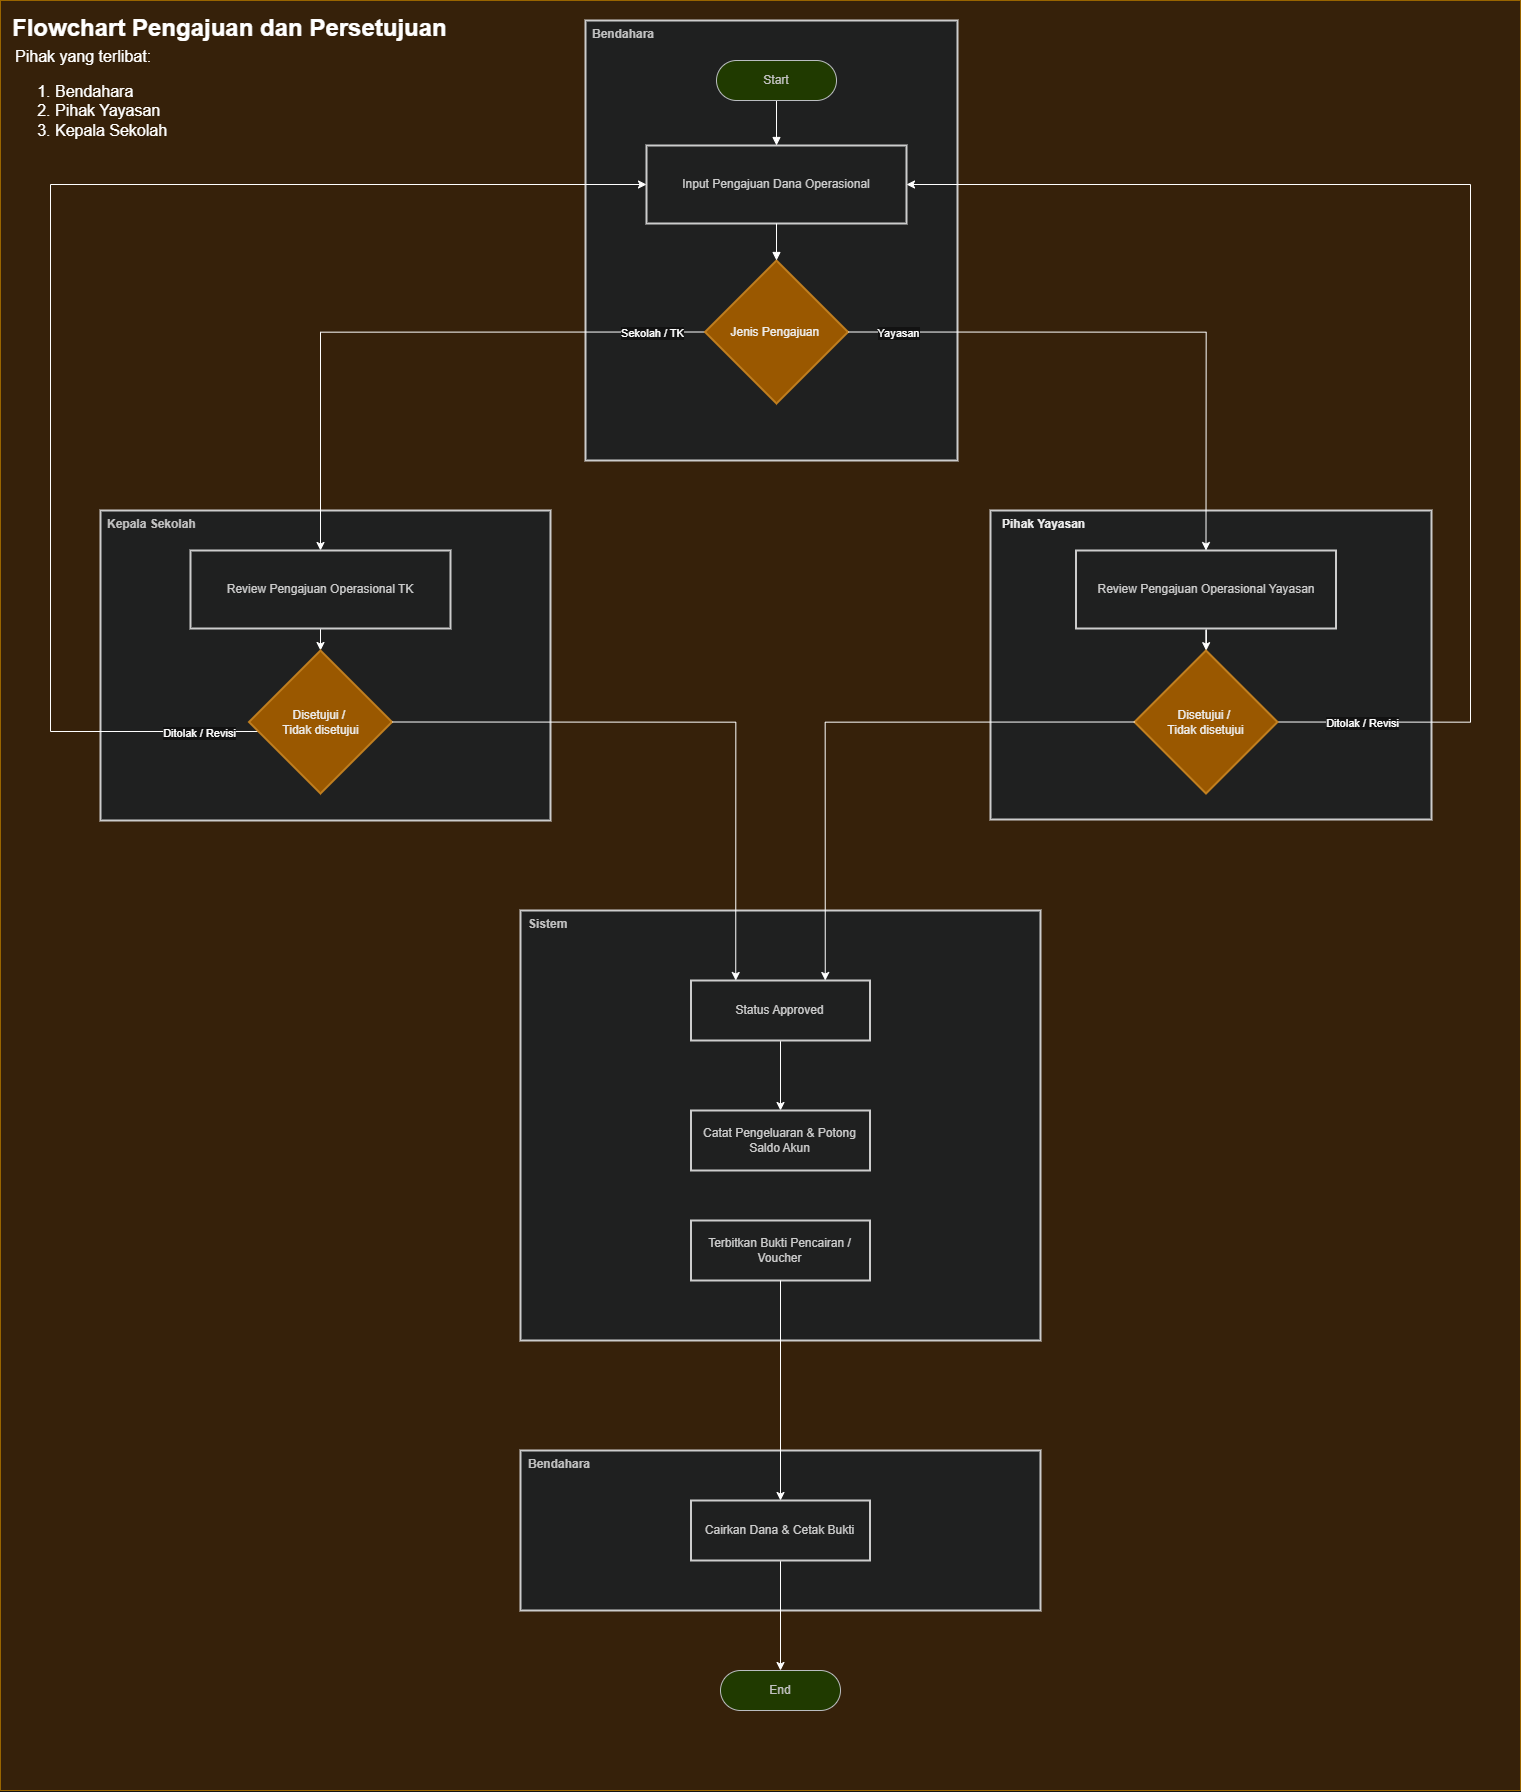

The diagram above was exported from draw.io. Its source (the exported page's mxGraphModel, read from the mxfile embedded in the PNG):
<mxGraphModel dx="4350" dy="2380" grid="1" gridSize="10" guides="1" tooltips="1" connect="1" arrows="1" fold="1" page="1" pageScale="1" pageWidth="827" pageHeight="1169" math="0" shadow="0">
  <root>
    <mxCell id="0" />
    <mxCell id="1" parent="0" />
    <mxCell id="ApPiVA5osojli9sCUm0Z-1" parent="1" style="rounded=0;whiteSpace=wrap;html=1;fillColor=#ffe6cc;strokeColor=#d79b00;movable=0;resizable=0;rotatable=0;deletable=0;editable=0;locked=1;connectable=0;" value="" vertex="1">
      <mxGeometry height="1790" width="1520" x="340" y="110" as="geometry" />
    </mxCell>
    <mxCell id="ApPiVA5osojli9sCUm0Z-4" parent="1" style="whiteSpace=wrap;strokeWidth=2;fillColor=light-dark(#eeeeee,#1f2020);strokeColor=light-dark(#999999,#cccccc);fontColor=light-dark(#333333,#cccccc);" value="" vertex="1">
      <mxGeometry height="310" width="450" x="440" y="620" as="geometry" />
    </mxCell>
    <mxCell id="ApPiVA5osojli9sCUm0Z-5" parent="1" style="whiteSpace=wrap;strokeWidth=2;fillColor=light-dark(#eeeeee,#1f2020);strokeColor=light-dark(#999999,#cccccc);fontColor=light-dark(#333333,#cccccc);" value="&#10;" vertex="1">
      <mxGeometry height="440" width="372" x="925" y="130" as="geometry" />
    </mxCell>
    <mxCell id="ApPiVA5osojli9sCUm0Z-6" parent="1" style="whiteSpace=wrap;strokeWidth=2;fillColor=light-dark(#eeeeee,#1f2020);strokeColor=light-dark(#999999,#cccccc);fontColor=light-dark(#333333,#cccccc);" value="Input Pengajuan Dana Operasional" vertex="1">
      <mxGeometry height="78" width="260" x="986" y="255" as="geometry" />
    </mxCell>
    <mxCell id="ApPiVA5osojli9sCUm0Z-44" edge="1" parent="1" source="ApPiVA5osojli9sCUm0Z-9" style="edgeStyle=orthogonalEdgeStyle;rounded=0;orthogonalLoop=1;jettySize=auto;html=1;exitX=0;exitY=0.5;exitDx=0;exitDy=0;entryX=0.5;entryY=0;entryDx=0;entryDy=0;" target="ApPiVA5osojli9sCUm0Z-10">
      <mxGeometry relative="1" as="geometry" />
    </mxCell>
    <mxCell id="ApPiVA5osojli9sCUm0Z-45" connectable="0" parent="ApPiVA5osojli9sCUm0Z-44" style="edgeLabel;html=1;align=center;verticalAlign=middle;resizable=0;points=[];" value="Sekolah / TK" vertex="1">
      <mxGeometry relative="1" x="-0.335" as="geometry">
        <mxPoint x="146" as="offset" />
      </mxGeometry>
    </mxCell>
    <mxCell id="ApPiVA5osojli9sCUm0Z-9" parent="1" style="rhombus;strokeWidth=2;whiteSpace=wrap;fillColor=#f0a30a;strokeColor=#BD7000;fontColor=#000000;" value="Jenis Pengajuan " vertex="1">
      <mxGeometry height="143" width="143" x="1044.5" y="370" as="geometry" />
    </mxCell>
    <mxCell id="ApPiVA5osojli9sCUm0Z-51" edge="1" parent="1" source="ApPiVA5osojli9sCUm0Z-10" style="edgeStyle=orthogonalEdgeStyle;rounded=0;orthogonalLoop=1;jettySize=auto;html=1;" target="ApPiVA5osojli9sCUm0Z-50" value="">
      <mxGeometry relative="1" as="geometry" />
    </mxCell>
    <mxCell id="ApPiVA5osojli9sCUm0Z-10" parent="1" style="whiteSpace=wrap;strokeWidth=2;fillColor=light-dark(#eeeeee,#1f2020);strokeColor=light-dark(#999999,#cccccc);fontColor=light-dark(#333333,#cccccc);" value="Review Pengajuan Operasional TK" vertex="1">
      <mxGeometry height="78" width="260" x="530" y="660" as="geometry" />
    </mxCell>
    <mxCell id="ApPiVA5osojli9sCUm0Z-20" edge="1" parent="1" style="curved=1;startArrow=none;endArrow=block;exitX=0.5;exitY=1;entryX=0.5;entryY=0;rounded=0;" target="ApPiVA5osojli9sCUm0Z-6" value="">
      <mxGeometry relative="1" as="geometry">
        <Array as="points" />
        <mxPoint x="1116" y="205" as="sourcePoint" />
      </mxGeometry>
    </mxCell>
    <mxCell id="ApPiVA5osojli9sCUm0Z-21" edge="1" parent="1" source="ApPiVA5osojli9sCUm0Z-6" style="curved=1;startArrow=none;endArrow=block;exitX=0.5;exitY=1;rounded=0;" target="ApPiVA5osojli9sCUm0Z-9" value="">
      <mxGeometry relative="1" as="geometry">
        <Array as="points" />
        <mxPoint x="1116" y="383" as="targetPoint" />
      </mxGeometry>
    </mxCell>
    <mxCell id="ApPiVA5osojli9sCUm0Z-37" parent="1" style="rounded=1;whiteSpace=wrap;html=1;arcSize=50;fillColor=#cdeb8b;strokeColor=#36393d;" value="&lt;span style=&quot;color: rgb(51, 51, 51);&quot;&gt;Start&lt;/span&gt;" vertex="1">
      <mxGeometry height="40" width="120" x="1056" y="170" as="geometry" />
    </mxCell>
    <mxCell id="ApPiVA5osojli9sCUm0Z-38" parent="1" style="rounded=1;whiteSpace=wrap;html=1;arcSize=50;fillColor=#cdeb8b;strokeColor=#36393d;" value="&lt;span style=&quot;color: rgb(51, 51, 51);&quot;&gt;End&lt;/span&gt;" vertex="1">
      <mxGeometry height="40" width="120" x="1060" y="1780" as="geometry" />
    </mxCell>
    <mxCell id="ApPiVA5osojli9sCUm0Z-40" parent="1" style="text;whiteSpace=wrap;html=1;" value="&lt;div style=&quot;text-align: center;&quot;&gt;&lt;span style=&quot;background-color: transparent;&quot;&gt;&lt;font color=&quot;#333333&quot;&gt;&lt;b&gt;Kepala Sekolah&lt;/b&gt;&lt;/font&gt;&lt;/span&gt;&lt;/div&gt;" vertex="1">
      <mxGeometry height="40" width="120" x="444.5" y="620" as="geometry" />
    </mxCell>
    <mxCell id="ApPiVA5osojli9sCUm0Z-41" parent="1" style="text;whiteSpace=wrap;html=1;" value="&lt;div style=&quot;text-align: center;&quot;&gt;&lt;span style=&quot;background-color: transparent;&quot;&gt;&lt;font color=&quot;#333333&quot;&gt;&lt;b&gt;Bendahara&lt;/b&gt;&lt;/font&gt;&lt;/span&gt;&lt;/div&gt;" vertex="1">
      <mxGeometry height="40" width="120" x="930" y="130" as="geometry" />
    </mxCell>
    <mxCell id="ApPiVA5osojli9sCUm0Z-42" parent="1" style="text;html=1;whiteSpace=wrap;strokeColor=none;fillColor=none;align=left;verticalAlign=middle;rounded=0;fontSize=24;fontStyle=1" value="&lt;font face=&quot;Helvetica&quot;&gt;Flowchart Pengajuan dan Persetujuan&lt;/font&gt;" vertex="1">
      <mxGeometry height="55" width="450" x="350" y="110" as="geometry" />
    </mxCell>
    <mxCell id="ApPiVA5osojli9sCUm0Z-43" parent="1" style="text;html=1;whiteSpace=wrap;strokeColor=none;fillColor=none;align=left;verticalAlign=top;rounded=0;fontSize=16;" value="&lt;font face=&quot;Helvetica&quot;&gt;Pihak yang terlibat:&lt;/font&gt;&lt;div&gt;&lt;ol&gt;&lt;li&gt;Bendahara&amp;nbsp;&lt;/li&gt;&lt;li&gt;Pihak Yayasan&lt;/li&gt;&lt;li&gt;Kepala Sekolah&lt;/li&gt;&lt;/ol&gt;&lt;/div&gt;" vertex="1">
      <mxGeometry height="135" width="430" x="353" y="150" as="geometry" />
    </mxCell>
    <mxCell id="ApPiVA5osojli9sCUm0Z-46" parent="1" style="whiteSpace=wrap;strokeWidth=2;fillColor=light-dark(#eeeeee,#1f2020);strokeColor=light-dark(#999999,#cccccc);fontColor=light-dark(#333333,#cccccc);" value="" vertex="1">
      <mxGeometry height="309" width="441" x="1330" y="620" as="geometry" />
    </mxCell>
    <mxCell id="ApPiVA5osojli9sCUm0Z-59" edge="1" parent="1" source="ApPiVA5osojli9sCUm0Z-47" style="edgeStyle=orthogonalEdgeStyle;rounded=0;orthogonalLoop=1;jettySize=auto;html=1;" target="ApPiVA5osojli9sCUm0Z-58" value="">
      <mxGeometry relative="1" as="geometry" />
    </mxCell>
    <mxCell id="ApPiVA5osojli9sCUm0Z-47" parent="1" style="whiteSpace=wrap;strokeWidth=2;fillColor=light-dark(#eeeeee,#1f2020);strokeColor=light-dark(#999999,#cccccc);fontColor=light-dark(#333333,#cccccc);" value="Review Pengajuan Operasional Yayasan" vertex="1">
      <mxGeometry height="78" width="260" x="1415.5" y="660" as="geometry" />
    </mxCell>
    <mxCell id="ApPiVA5osojli9sCUm0Z-48" parent="1" style="text;whiteSpace=wrap;html=1;fontColor=#000000;" value="&lt;div style=&quot;text-align: center;&quot;&gt;&lt;font style=&quot;&quot;&gt;&lt;b style=&quot;&quot;&gt;Pihak Yayasan&lt;/b&gt;&lt;/font&gt;&lt;/div&gt;" vertex="1">
      <mxGeometry height="40" width="120" x="1340" y="620" as="geometry" />
    </mxCell>
    <mxCell id="ApPiVA5osojli9sCUm0Z-53" edge="1" parent="1" source="ApPiVA5osojli9sCUm0Z-50" style="edgeStyle=orthogonalEdgeStyle;rounded=0;orthogonalLoop=1;jettySize=auto;html=1;entryX=0;entryY=0.5;entryDx=0;entryDy=0;" target="ApPiVA5osojli9sCUm0Z-6">
      <mxGeometry relative="1" as="geometry">
        <Array as="points">
          <mxPoint x="390" y="841" />
          <mxPoint x="390" y="294" />
        </Array>
      </mxGeometry>
    </mxCell>
    <mxCell id="ApPiVA5osojli9sCUm0Z-54" connectable="0" parent="ApPiVA5osojli9sCUm0Z-53" style="edgeLabel;html=1;align=center;verticalAlign=middle;resizable=0;points=[];" value="Ditolak / Revisi" vertex="1">
      <mxGeometry relative="1" x="-0.8413" y="-1" as="geometry">
        <mxPoint x="46" y="1" as="offset" />
      </mxGeometry>
    </mxCell>
    <mxCell id="ApPiVA5osojli9sCUm0Z-50" parent="1" style="rhombus;strokeWidth=2;whiteSpace=wrap;fillColor=#f0a30a;strokeColor=#BD7000;fontColor=#000000;" value="Disetujui / &#10;Tidak disetujui" vertex="1">
      <mxGeometry height="143" width="143" x="588.5" y="760" as="geometry" />
    </mxCell>
    <mxCell id="ApPiVA5osojli9sCUm0Z-57" edge="1" parent="1" source="ApPiVA5osojli9sCUm0Z-4" style="edgeStyle=orthogonalEdgeStyle;rounded=0;orthogonalLoop=1;jettySize=auto;html=1;exitX=0.5;exitY=1;exitDx=0;exitDy=0;" target="ApPiVA5osojli9sCUm0Z-4">
      <mxGeometry relative="1" as="geometry" />
    </mxCell>
    <mxCell id="ApPiVA5osojli9sCUm0Z-60" edge="1" parent="1" source="ApPiVA5osojli9sCUm0Z-58" style="edgeStyle=orthogonalEdgeStyle;rounded=0;orthogonalLoop=1;jettySize=auto;html=1;exitX=1;exitY=0.5;exitDx=0;exitDy=0;entryX=1;entryY=0.5;entryDx=0;entryDy=0;" target="ApPiVA5osojli9sCUm0Z-6">
      <mxGeometry relative="1" as="geometry">
        <Array as="points">
          <mxPoint x="1810" y="831" />
          <mxPoint x="1810" y="294" />
        </Array>
      </mxGeometry>
    </mxCell>
    <mxCell id="ApPiVA5osojli9sCUm0Z-61" connectable="0" parent="ApPiVA5osojli9sCUm0Z-60" style="edgeLabel;html=1;align=center;verticalAlign=middle;resizable=0;points=[];" value="Ditolak / Revisi" vertex="1">
      <mxGeometry relative="1" x="-0.9449" y="-4" as="geometry">
        <mxPoint x="47" y="-4" as="offset" />
      </mxGeometry>
    </mxCell>
    <mxCell id="ApPiVA5osojli9sCUm0Z-58" parent="1" style="rhombus;strokeWidth=2;whiteSpace=wrap;fillColor=#f0a30a;strokeColor=#BD7000;fontColor=#000000;" value="Disetujui / &#10;Tidak disetujui" vertex="1">
      <mxGeometry height="143" width="143" x="1474" y="760" as="geometry" />
    </mxCell>
    <mxCell id="ApPiVA5osojli9sCUm0Z-49" edge="1" parent="1" source="ApPiVA5osojli9sCUm0Z-9" style="edgeStyle=orthogonalEdgeStyle;rounded=0;orthogonalLoop=1;jettySize=auto;html=1;exitX=1;exitY=0.5;exitDx=0;exitDy=0;entryX=0.5;entryY=0;entryDx=0;entryDy=0;" target="ApPiVA5osojli9sCUm0Z-47">
      <mxGeometry relative="1" as="geometry" />
    </mxCell>
    <mxCell id="ApPiVA5osojli9sCUm0Z-55" connectable="0" parent="ApPiVA5osojli9sCUm0Z-49" style="edgeLabel;html=1;align=center;verticalAlign=middle;resizable=0;points=[];" value="Yayasan" vertex="1">
      <mxGeometry relative="1" x="-0.3199" y="-3" as="geometry">
        <mxPoint x="-148" y="-3" as="offset" />
      </mxGeometry>
    </mxCell>
    <mxCell id="ApPiVA5osojli9sCUm0Z-62" parent="1" style="whiteSpace=wrap;strokeWidth=2;fillColor=light-dark(#eeeeee,#1f2020);strokeColor=light-dark(#999999,#cccccc);fontColor=light-dark(#333333,#cccccc);" value="&#10;" vertex="1">
      <mxGeometry height="430" width="520" x="860" y="1020" as="geometry" />
    </mxCell>
    <mxCell id="ApPiVA5osojli9sCUm0Z-63" parent="1" style="text;whiteSpace=wrap;html=1;" value="&lt;div style=&quot;text-align: center;&quot;&gt;&lt;span style=&quot;background-color: transparent;&quot;&gt;&lt;font color=&quot;#333333&quot;&gt;&lt;b&gt;Sistem&lt;/b&gt;&lt;/font&gt;&lt;/span&gt;&lt;/div&gt;" vertex="1">
      <mxGeometry height="40" width="120" x="866" y="1020" as="geometry" />
    </mxCell>
    <mxCell id="ApPiVA5osojli9sCUm0Z-70" edge="1" parent="1" source="ApPiVA5osojli9sCUm0Z-64" style="edgeStyle=orthogonalEdgeStyle;rounded=0;orthogonalLoop=1;jettySize=auto;html=1;" target="ApPiVA5osojli9sCUm0Z-69" value="">
      <mxGeometry relative="1" as="geometry" />
    </mxCell>
    <mxCell id="ApPiVA5osojli9sCUm0Z-64" parent="1" style="whiteSpace=wrap;strokeWidth=2;fillColor=light-dark(#eeeeee,#1f2020);strokeColor=light-dark(#999999,#cccccc);fontColor=light-dark(#333333,#cccccc);" value=" Status Approved" vertex="1">
      <mxGeometry height="60" width="179" x="1030.5" y="1090" as="geometry" />
    </mxCell>
    <mxCell id="ApPiVA5osojli9sCUm0Z-67" edge="1" parent="1" source="ApPiVA5osojli9sCUm0Z-50" style="edgeStyle=orthogonalEdgeStyle;rounded=0;orthogonalLoop=1;jettySize=auto;html=1;exitX=1;exitY=0.5;exitDx=0;exitDy=0;entryX=0.25;entryY=0;entryDx=0;entryDy=0;" target="ApPiVA5osojli9sCUm0Z-64">
      <mxGeometry relative="1" as="geometry" />
    </mxCell>
    <mxCell id="ApPiVA5osojli9sCUm0Z-68" edge="1" parent="1" source="ApPiVA5osojli9sCUm0Z-58" style="edgeStyle=orthogonalEdgeStyle;rounded=0;orthogonalLoop=1;jettySize=auto;html=1;exitX=0;exitY=0.5;exitDx=0;exitDy=0;entryX=0.75;entryY=0;entryDx=0;entryDy=0;" target="ApPiVA5osojli9sCUm0Z-64">
      <mxGeometry relative="1" as="geometry" />
    </mxCell>
    <mxCell id="ApPiVA5osojli9sCUm0Z-69" parent="1" style="whiteSpace=wrap;strokeWidth=2;fillColor=light-dark(#eeeeee,#1f2020);strokeColor=light-dark(#999999,#cccccc);fontColor=light-dark(#333333,#cccccc);" value=" Catat Pengeluaran &amp; Potong Saldo Akun" vertex="1">
      <mxGeometry height="60" width="179" x="1030.5" y="1220" as="geometry" />
    </mxCell>
    <mxCell id="ApPiVA5osojli9sCUm0Z-71" parent="1" style="whiteSpace=wrap;strokeWidth=2;fillColor=light-dark(#eeeeee,#1f2020);strokeColor=light-dark(#999999,#cccccc);fontColor=light-dark(#333333,#cccccc);" value=" Terbitkan Bukti Pencairan / Voucher" vertex="1">
      <mxGeometry height="60" width="179" x="1030.5" y="1330" as="geometry" />
    </mxCell>
    <mxCell id="ApPiVA5osojli9sCUm0Z-72" parent="1" style="whiteSpace=wrap;strokeWidth=2;fillColor=light-dark(#eeeeee,#1f2020);strokeColor=light-dark(#999999,#cccccc);fontColor=light-dark(#333333,#cccccc);" value="&#10;" vertex="1">
      <mxGeometry height="160" width="520" x="860" y="1560" as="geometry" />
    </mxCell>
    <mxCell id="ApPiVA5osojli9sCUm0Z-73" parent="1" style="text;whiteSpace=wrap;html=1;" value="&lt;div style=&quot;text-align: center;&quot;&gt;&lt;span style=&quot;background-color: transparent;&quot;&gt;&lt;font color=&quot;#333333&quot;&gt;&lt;b&gt;Bendahara&lt;/b&gt;&lt;/font&gt;&lt;/span&gt;&lt;/div&gt;" vertex="1">
      <mxGeometry height="40" width="120" x="866" y="1560" as="geometry" />
    </mxCell>
    <mxCell id="ApPiVA5osojli9sCUm0Z-76" edge="1" parent="1" source="ApPiVA5osojli9sCUm0Z-74" style="edgeStyle=orthogonalEdgeStyle;rounded=0;orthogonalLoop=1;jettySize=auto;html=1;exitX=0.5;exitY=1;exitDx=0;exitDy=0;entryX=0.5;entryY=0;entryDx=0;entryDy=0;" target="ApPiVA5osojli9sCUm0Z-38">
      <mxGeometry relative="1" as="geometry" />
    </mxCell>
    <mxCell id="ApPiVA5osojli9sCUm0Z-74" parent="1" style="whiteSpace=wrap;strokeWidth=2;fillColor=light-dark(#eeeeee,#1f2020);strokeColor=light-dark(#999999,#cccccc);fontColor=light-dark(#333333,#cccccc);" value=" Cairkan Dana &amp; Cetak Bukti" vertex="1">
      <mxGeometry height="60" width="179" x="1030.5" y="1610" as="geometry" />
    </mxCell>
    <mxCell id="ApPiVA5osojli9sCUm0Z-75" edge="1" parent="1" source="ApPiVA5osojli9sCUm0Z-71" style="edgeStyle=orthogonalEdgeStyle;rounded=0;orthogonalLoop=1;jettySize=auto;html=1;exitX=0.5;exitY=1;exitDx=0;exitDy=0;entryX=0.5;entryY=0;entryDx=0;entryDy=0;" target="ApPiVA5osojli9sCUm0Z-74">
      <mxGeometry relative="1" as="geometry" />
    </mxCell>
  </root>
</mxGraphModel>